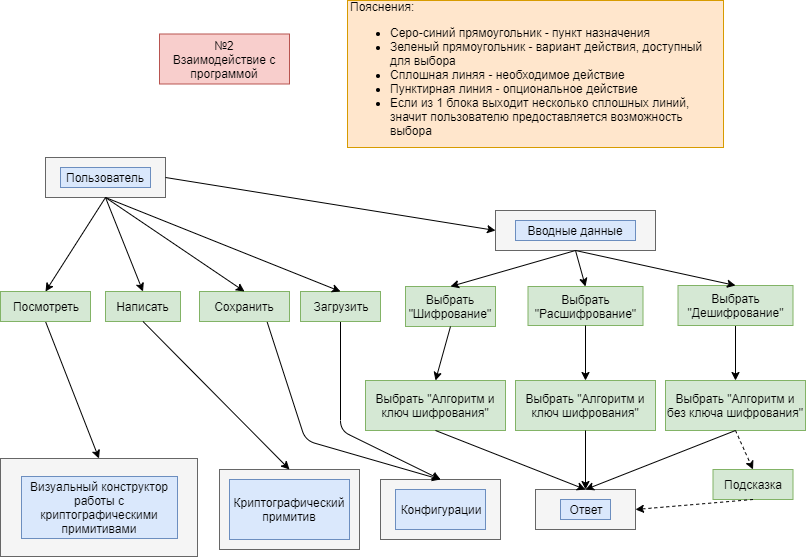

The diagram above was exported from draw.io. Its source (the exported page's mxGraphModel, read from the mxfile embedded in the PNG):
<mxGraphModel dx="1408" dy="614" grid="1" gridSize="10" guides="1" tooltips="1" connect="1" arrows="1" fold="1" page="1" pageScale="1" pageWidth="827" pageHeight="1169" math="0" shadow="0">
  <root>
    <mxCell id="RRdiZEuOJohfr_mWjxcv-0" />
    <mxCell id="RRdiZEuOJohfr_mWjxcv-1" parent="RRdiZEuOJohfr_mWjxcv-0" />
    <mxCell id="O6-S80sU4IjhbtW5JyDx-0" value="" style="rounded=0;whiteSpace=wrap;html=1;fillColor=#f5f5f5;strokeColor=#666666;fontColor=#333333;" vertex="1" parent="RRdiZEuOJohfr_mWjxcv-1">
      <mxGeometry x="510" y="350" width="160" height="40" as="geometry" />
    </mxCell>
    <mxCell id="O6-S80sU4IjhbtW5JyDx-1" value="№2&lt;br&gt;Взаимодействие с программой" style="text;html=1;strokeColor=#b85450;fillColor=#f8cecc;align=center;verticalAlign=middle;whiteSpace=wrap;rounded=0;" vertex="1" parent="RRdiZEuOJohfr_mWjxcv-1">
      <mxGeometry x="174" y="173.5" width="130" height="50" as="geometry" />
    </mxCell>
    <mxCell id="O6-S80sU4IjhbtW5JyDx-2" value="Вводные данные" style="text;html=1;strokeColor=#6c8ebf;fillColor=#dae8fc;align=center;verticalAlign=middle;whiteSpace=wrap;rounded=0;" vertex="1" parent="RRdiZEuOJohfr_mWjxcv-1">
      <mxGeometry x="530" y="360" width="120" height="20" as="geometry" />
    </mxCell>
    <mxCell id="O6-S80sU4IjhbtW5JyDx-6" value="" style="endArrow=classic;html=1;exitX=0.5;exitY=1;exitDx=0;exitDy=0;entryX=0.5;entryY=0;entryDx=0;entryDy=0;" edge="1" parent="RRdiZEuOJohfr_mWjxcv-1" source="O6-S80sU4IjhbtW5JyDx-20" target="ouPp4unKqnymWY7QzhLK-8">
      <mxGeometry width="50" height="50" relative="1" as="geometry">
        <mxPoint x="346" y="434" as="sourcePoint" />
        <mxPoint x="750" y="540" as="targetPoint" />
      </mxGeometry>
    </mxCell>
    <mxCell id="O6-S80sU4IjhbtW5JyDx-18" value="Выбрать &quot;Расшифрование&quot;" style="text;html=1;strokeColor=#82b366;fillColor=#d5e8d4;align=center;verticalAlign=middle;whiteSpace=wrap;rounded=0;rotation=0;" vertex="1" parent="RRdiZEuOJohfr_mWjxcv-1">
      <mxGeometry x="542.5" y="426" width="115" height="39" as="geometry" />
    </mxCell>
    <mxCell id="O6-S80sU4IjhbtW5JyDx-19" value="" style="endArrow=classic;html=1;exitX=0.5;exitY=1;exitDx=0;exitDy=0;entryX=0.5;entryY=0;entryDx=0;entryDy=0;" edge="1" parent="RRdiZEuOJohfr_mWjxcv-1" source="O6-S80sU4IjhbtW5JyDx-0" target="O6-S80sU4IjhbtW5JyDx-18">
      <mxGeometry width="50" height="50" relative="1" as="geometry">
        <mxPoint x="325" y="390" as="sourcePoint" />
        <mxPoint x="295" y="520" as="targetPoint" />
      </mxGeometry>
    </mxCell>
    <mxCell id="O6-S80sU4IjhbtW5JyDx-20" value="Выбрать &quot;Дешифрование&quot;" style="text;html=1;strokeColor=#82b366;fillColor=#d5e8d4;align=center;verticalAlign=middle;whiteSpace=wrap;rounded=0;rotation=0;" vertex="1" parent="RRdiZEuOJohfr_mWjxcv-1">
      <mxGeometry x="692.5" y="425" width="115" height="40" as="geometry" />
    </mxCell>
    <mxCell id="O6-S80sU4IjhbtW5JyDx-21" value="" style="endArrow=classic;html=1;exitX=0.5;exitY=1;exitDx=0;exitDy=0;entryX=0.5;entryY=0;entryDx=0;entryDy=0;" edge="1" parent="RRdiZEuOJohfr_mWjxcv-1" source="O6-S80sU4IjhbtW5JyDx-0" target="O6-S80sU4IjhbtW5JyDx-20">
      <mxGeometry width="50" height="50" relative="1" as="geometry">
        <mxPoint x="305" y="390" as="sourcePoint" />
        <mxPoint x="325" y="520" as="targetPoint" />
      </mxGeometry>
    </mxCell>
    <mxCell id="O6-S80sU4IjhbtW5JyDx-25" value="Выбрать &quot;Шифрование&quot;" style="text;html=1;strokeColor=#82b366;fillColor=#d5e8d4;align=center;verticalAlign=middle;whiteSpace=wrap;rounded=0;" vertex="1" parent="RRdiZEuOJohfr_mWjxcv-1">
      <mxGeometry x="420" y="426" width="90" height="40" as="geometry" />
    </mxCell>
    <mxCell id="O6-S80sU4IjhbtW5JyDx-26" value="" style="endArrow=classic;html=1;exitX=0.5;exitY=1;exitDx=0;exitDy=0;entryX=0.5;entryY=0;entryDx=0;entryDy=0;" edge="1" parent="RRdiZEuOJohfr_mWjxcv-1" source="O6-S80sU4IjhbtW5JyDx-0" target="O6-S80sU4IjhbtW5JyDx-25">
      <mxGeometry width="50" height="50" relative="1" as="geometry">
        <mxPoint x="100" y="810" as="sourcePoint" />
        <mxPoint x="150" y="760" as="targetPoint" />
      </mxGeometry>
    </mxCell>
    <mxCell id="O6-S80sU4IjhbtW5JyDx-27" value="" style="endArrow=classic;html=1;exitX=0.5;exitY=1;exitDx=0;exitDy=0;entryX=0.5;entryY=0;entryDx=0;entryDy=0;" edge="1" parent="RRdiZEuOJohfr_mWjxcv-1" source="O6-S80sU4IjhbtW5JyDx-25" target="ouPp4unKqnymWY7QzhLK-3">
      <mxGeometry width="50" height="50" relative="1" as="geometry">
        <mxPoint x="380" y="809" as="sourcePoint" />
        <mxPoint x="434.5112781954888" y="559" as="targetPoint" />
      </mxGeometry>
    </mxCell>
    <mxCell id="ouPp4unKqnymWY7QzhLK-3" value="Выбрать &quot;Алгоритм и ключ шифрования&quot;" style="text;html=1;strokeColor=#82b366;fillColor=#d5e8d4;align=center;verticalAlign=middle;whiteSpace=wrap;rounded=0;" vertex="1" parent="RRdiZEuOJohfr_mWjxcv-1">
      <mxGeometry x="380" y="520" width="140" height="50" as="geometry" />
    </mxCell>
    <mxCell id="ouPp4unKqnymWY7QzhLK-6" value="Выбрать &quot;Алгоритм и ключ шифрования&quot;" style="text;html=1;strokeColor=#82b366;fillColor=#d5e8d4;align=center;verticalAlign=middle;whiteSpace=wrap;rounded=0;" vertex="1" parent="RRdiZEuOJohfr_mWjxcv-1">
      <mxGeometry x="530" y="520" width="140" height="50" as="geometry" />
    </mxCell>
    <mxCell id="ouPp4unKqnymWY7QzhLK-7" value="" style="endArrow=classic;html=1;exitX=0.5;exitY=1;exitDx=0;exitDy=0;entryX=0.5;entryY=0;entryDx=0;entryDy=0;" edge="1" parent="RRdiZEuOJohfr_mWjxcv-1" source="O6-S80sU4IjhbtW5JyDx-18" target="ouPp4unKqnymWY7QzhLK-6">
      <mxGeometry width="50" height="50" relative="1" as="geometry">
        <mxPoint x="590" y="541" as="sourcePoint" />
        <mxPoint x="590" y="620" as="targetPoint" />
      </mxGeometry>
    </mxCell>
    <mxCell id="ouPp4unKqnymWY7QzhLK-8" value="Выбрать &quot;Алгоритм и без ключа шифрования&quot;" style="text;html=1;strokeColor=#82b366;fillColor=#d5e8d4;align=center;verticalAlign=middle;whiteSpace=wrap;rounded=0;" vertex="1" parent="RRdiZEuOJohfr_mWjxcv-1">
      <mxGeometry x="680" y="520" width="140" height="50" as="geometry" />
    </mxCell>
    <mxCell id="1rE5t7LobUxhZvPkchal-0" value="" style="endArrow=classic;html=1;entryX=0.5;entryY=0;entryDx=0;entryDy=0;exitX=0.5;exitY=1;exitDx=0;exitDy=0;dashed=1;" edge="1" parent="RRdiZEuOJohfr_mWjxcv-1" source="ouPp4unKqnymWY7QzhLK-8" target="1rE5t7LobUxhZvPkchal-1">
      <mxGeometry width="50" height="50" relative="1" as="geometry">
        <mxPoint x="85" y="720" as="sourcePoint" />
        <mxPoint x="135" y="670" as="targetPoint" />
      </mxGeometry>
    </mxCell>
    <mxCell id="1rE5t7LobUxhZvPkchal-1" value="Подсказка" style="text;html=1;strokeColor=#82b366;fillColor=#d5e8d4;align=center;verticalAlign=middle;whiteSpace=wrap;rounded=0;" vertex="1" parent="RRdiZEuOJohfr_mWjxcv-1">
      <mxGeometry x="727.5" y="609" width="80" height="30" as="geometry" />
    </mxCell>
    <mxCell id="4HLONchayNRrP_F7WzEi-0" value="Пояснения:&lt;br&gt;&lt;ul&gt;&lt;li&gt;&lt;span&gt;Серо-синий прямоугольник - пункт назначения&lt;/span&gt;&lt;/li&gt;&lt;li&gt;&lt;span&gt;Зеленый прямоугольник - вариант действия, доступный для выбора&lt;/span&gt;&lt;/li&gt;&lt;li&gt;&lt;span&gt;Сплошная линяя - необходимое действие&lt;/span&gt;&lt;/li&gt;&lt;li&gt;&lt;span&gt;Пунктирная линия - опциональное действие&lt;/span&gt;&lt;/li&gt;&lt;li&gt;&lt;span&gt;Если из 1 блока выходит несколько сплошных линий, значит пользователю предоставляется возможность выбора&lt;/span&gt;&lt;/li&gt;&lt;/ul&gt;" style="text;html=1;strokeColor=#d79b00;fillColor=#ffe6cc;align=left;verticalAlign=middle;whiteSpace=wrap;rounded=0;" vertex="1" parent="RRdiZEuOJohfr_mWjxcv-1">
      <mxGeometry x="362" y="140" width="376" height="147" as="geometry" />
    </mxCell>
    <mxCell id="7D83KpcSd0qa1MOzKHX1-1" value="" style="rounded=0;whiteSpace=wrap;html=1;align=left;fillColor=#f5f5f5;strokeColor=#666666;fontColor=#333333;" vertex="1" parent="RRdiZEuOJohfr_mWjxcv-1">
      <mxGeometry x="15" y="598" width="197" height="98" as="geometry" />
    </mxCell>
    <mxCell id="7D83KpcSd0qa1MOzKHX1-2" value="Визуальный конструктор работы с криптографическими примитивами" style="text;html=1;strokeColor=#6c8ebf;fillColor=#dae8fc;align=center;verticalAlign=middle;whiteSpace=wrap;rounded=0;" vertex="1" parent="RRdiZEuOJohfr_mWjxcv-1">
      <mxGeometry x="36" y="616" width="156" height="62" as="geometry" />
    </mxCell>
    <mxCell id="7D83KpcSd0qa1MOzKHX1-4" value="" style="rounded=0;whiteSpace=wrap;html=1;align=left;fillColor=#f5f5f5;strokeColor=#666666;fontColor=#333333;" vertex="1" parent="RRdiZEuOJohfr_mWjxcv-1">
      <mxGeometry x="60" y="297" width="120" height="40" as="geometry" />
    </mxCell>
    <mxCell id="7D83KpcSd0qa1MOzKHX1-5" value="Пользователь" style="text;html=1;strokeColor=#6c8ebf;fillColor=#dae8fc;align=center;verticalAlign=middle;whiteSpace=wrap;rounded=0;" vertex="1" parent="RRdiZEuOJohfr_mWjxcv-1">
      <mxGeometry x="75" y="307" width="90" height="20" as="geometry" />
    </mxCell>
    <mxCell id="7D83KpcSd0qa1MOzKHX1-6" value="" style="endArrow=classic;html=1;exitX=1;exitY=0.5;exitDx=0;exitDy=0;entryX=0;entryY=0.5;entryDx=0;entryDy=0;" edge="1" parent="RRdiZEuOJohfr_mWjxcv-1" source="7D83KpcSd0qa1MOzKHX1-4" target="O6-S80sU4IjhbtW5JyDx-0">
      <mxGeometry width="50" height="50" relative="1" as="geometry">
        <mxPoint x="220" y="310" as="sourcePoint" />
        <mxPoint x="260" y="370" as="targetPoint" />
      </mxGeometry>
    </mxCell>
    <mxCell id="7D83KpcSd0qa1MOzKHX1-8" value="" style="rounded=0;whiteSpace=wrap;html=1;align=left;fillColor=#f5f5f5;strokeColor=#666666;fontColor=#333333;" vertex="1" parent="RRdiZEuOJohfr_mWjxcv-1">
      <mxGeometry x="550" y="629" width="100" height="40" as="geometry" />
    </mxCell>
    <mxCell id="7D83KpcSd0qa1MOzKHX1-9" value="Ответ" style="text;html=1;strokeColor=#6c8ebf;fillColor=#dae8fc;align=center;verticalAlign=middle;whiteSpace=wrap;rounded=0;" vertex="1" parent="RRdiZEuOJohfr_mWjxcv-1">
      <mxGeometry x="575" y="639" width="50" height="20" as="geometry" />
    </mxCell>
    <mxCell id="7D83KpcSd0qa1MOzKHX1-10" value="" style="endArrow=classic;html=1;exitX=0.5;exitY=1;exitDx=0;exitDy=0;entryX=0.5;entryY=0;entryDx=0;entryDy=0;" edge="1" parent="RRdiZEuOJohfr_mWjxcv-1" source="ouPp4unKqnymWY7QzhLK-3" target="7D83KpcSd0qa1MOzKHX1-8">
      <mxGeometry width="50" height="50" relative="1" as="geometry">
        <mxPoint x="80" y="880" as="sourcePoint" />
        <mxPoint x="130" y="830" as="targetPoint" />
      </mxGeometry>
    </mxCell>
    <mxCell id="7D83KpcSd0qa1MOzKHX1-12" value="" style="endArrow=classic;html=1;exitX=0.5;exitY=1;exitDx=0;exitDy=0;entryX=0.5;entryY=0;entryDx=0;entryDy=0;" edge="1" parent="RRdiZEuOJohfr_mWjxcv-1" source="ouPp4unKqnymWY7QzhLK-6" target="7D83KpcSd0qa1MOzKHX1-8">
      <mxGeometry width="50" height="50" relative="1" as="geometry">
        <mxPoint x="210" y="880" as="sourcePoint" />
        <mxPoint x="260" y="830" as="targetPoint" />
      </mxGeometry>
    </mxCell>
    <mxCell id="7D83KpcSd0qa1MOzKHX1-13" value="" style="endArrow=classic;html=1;exitX=0.5;exitY=1;exitDx=0;exitDy=0;entryX=0.5;entryY=0;entryDx=0;entryDy=0;" edge="1" parent="RRdiZEuOJohfr_mWjxcv-1" source="ouPp4unKqnymWY7QzhLK-8" target="7D83KpcSd0qa1MOzKHX1-8">
      <mxGeometry width="50" height="50" relative="1" as="geometry">
        <mxPoint x="80" y="880" as="sourcePoint" />
        <mxPoint x="130" y="830" as="targetPoint" />
      </mxGeometry>
    </mxCell>
    <mxCell id="7D83KpcSd0qa1MOzKHX1-14" value="" style="endArrow=classic;html=1;exitX=0.5;exitY=1;exitDx=0;exitDy=0;entryX=1;entryY=0.5;entryDx=0;entryDy=0;dashed=1;" edge="1" parent="RRdiZEuOJohfr_mWjxcv-1" source="1rE5t7LobUxhZvPkchal-1" target="7D83KpcSd0qa1MOzKHX1-8">
      <mxGeometry width="50" height="50" relative="1" as="geometry">
        <mxPoint x="80" y="880" as="sourcePoint" />
        <mxPoint x="130" y="830" as="targetPoint" />
      </mxGeometry>
    </mxCell>
    <mxCell id="7D83KpcSd0qa1MOzKHX1-15" value="" style="rounded=0;whiteSpace=wrap;html=1;align=left;fillColor=#f5f5f5;strokeColor=#666666;fontColor=#333333;" vertex="1" parent="RRdiZEuOJohfr_mWjxcv-1">
      <mxGeometry x="395" y="619" width="120" height="60" as="geometry" />
    </mxCell>
    <mxCell id="7D83KpcSd0qa1MOzKHX1-16" value="Конфигурации" style="text;html=1;strokeColor=#6c8ebf;fillColor=#dae8fc;align=center;verticalAlign=middle;whiteSpace=wrap;rounded=0;" vertex="1" parent="RRdiZEuOJohfr_mWjxcv-1">
      <mxGeometry x="410" y="629" width="90" height="40" as="geometry" />
    </mxCell>
    <mxCell id="7D83KpcSd0qa1MOzKHX1-17" value="" style="endArrow=classic;html=1;entryX=0.5;entryY=0;entryDx=0;entryDy=0;exitX=0.5;exitY=1;exitDx=0;exitDy=0;" edge="1" parent="RRdiZEuOJohfr_mWjxcv-1" source="7D83KpcSd0qa1MOzKHX1-20" target="7D83KpcSd0qa1MOzKHX1-15">
      <mxGeometry width="50" height="50" relative="1" as="geometry">
        <mxPoint x="220" y="370" as="sourcePoint" />
        <mxPoint x="80" y="690" as="targetPoint" />
        <Array as="points">
          <mxPoint x="355" y="570" />
        </Array>
      </mxGeometry>
    </mxCell>
    <mxCell id="7D83KpcSd0qa1MOzKHX1-18" value="" style="endArrow=classic;html=1;exitX=0.75;exitY=1;exitDx=0;exitDy=0;entryX=0.5;entryY=0;entryDx=0;entryDy=0;" edge="1" parent="RRdiZEuOJohfr_mWjxcv-1" source="7D83KpcSd0qa1MOzKHX1-21" target="7D83KpcSd0qa1MOzKHX1-15">
      <mxGeometry width="50" height="50" relative="1" as="geometry">
        <mxPoint x="30" y="740" as="sourcePoint" />
        <mxPoint x="80" y="690" as="targetPoint" />
        <Array as="points">
          <mxPoint x="320" y="580" />
        </Array>
      </mxGeometry>
    </mxCell>
    <mxCell id="7D83KpcSd0qa1MOzKHX1-21" value="Сохранить" style="text;html=1;strokeColor=#82b366;fillColor=#d5e8d4;align=center;verticalAlign=middle;whiteSpace=wrap;rounded=0;" vertex="1" parent="RRdiZEuOJohfr_mWjxcv-1">
      <mxGeometry x="214" y="431" width="90" height="30" as="geometry" />
    </mxCell>
    <mxCell id="7D83KpcSd0qa1MOzKHX1-22" value="" style="endArrow=classic;html=1;exitX=0.5;exitY=1;exitDx=0;exitDy=0;entryX=0.5;entryY=0;entryDx=0;entryDy=0;" edge="1" parent="RRdiZEuOJohfr_mWjxcv-1" source="7D83KpcSd0qa1MOzKHX1-4" target="7D83KpcSd0qa1MOzKHX1-21">
      <mxGeometry width="50" height="50" relative="1" as="geometry">
        <mxPoint x="150" y="337.0000000000001" as="sourcePoint" />
        <mxPoint x="234" y="470" as="targetPoint" />
      </mxGeometry>
    </mxCell>
    <mxCell id="7D83KpcSd0qa1MOzKHX1-20" value="Загрузить" style="text;html=1;strokeColor=#82b366;fillColor=#d5e8d4;align=center;verticalAlign=middle;whiteSpace=wrap;rounded=0;" vertex="1" parent="RRdiZEuOJohfr_mWjxcv-1">
      <mxGeometry x="315" y="431" width="80" height="30" as="geometry" />
    </mxCell>
    <mxCell id="7D83KpcSd0qa1MOzKHX1-23" value="" style="endArrow=classic;html=1;entryX=0.5;entryY=0;entryDx=0;entryDy=0;exitX=0.5;exitY=1;exitDx=0;exitDy=0;" edge="1" parent="RRdiZEuOJohfr_mWjxcv-1" source="7D83KpcSd0qa1MOzKHX1-4" target="7D83KpcSd0qa1MOzKHX1-20">
      <mxGeometry width="50" height="50" relative="1" as="geometry">
        <mxPoint x="179.51999999999998" y="336.84000000000003" as="sourcePoint" />
        <mxPoint x="234" y="470" as="targetPoint" />
      </mxGeometry>
    </mxCell>
    <mxCell id="7D83KpcSd0qa1MOzKHX1-27" value="" style="endArrow=classic;html=1;entryX=0.5;entryY=0;entryDx=0;entryDy=0;exitX=0.5;exitY=1;exitDx=0;exitDy=0;" edge="1" parent="RRdiZEuOJohfr_mWjxcv-1" source="7D83KpcSd0qa1MOzKHX1-25" target="7D83KpcSd0qa1MOzKHX1-1">
      <mxGeometry width="50" height="50" relative="1" as="geometry">
        <mxPoint x="90" y="530" as="sourcePoint" />
        <mxPoint x="100" y="880" as="targetPoint" />
      </mxGeometry>
    </mxCell>
    <mxCell id="7D83KpcSd0qa1MOzKHX1-25" value="Посмотреть" style="text;html=1;strokeColor=#82b366;fillColor=#d5e8d4;align=center;verticalAlign=middle;whiteSpace=wrap;rounded=0;" vertex="1" parent="RRdiZEuOJohfr_mWjxcv-1">
      <mxGeometry x="15" y="431" width="90" height="30" as="geometry" />
    </mxCell>
    <mxCell id="7D83KpcSd0qa1MOzKHX1-28" value="" style="endArrow=classic;html=1;entryX=0.5;entryY=0;entryDx=0;entryDy=0;exitX=0.5;exitY=1;exitDx=0;exitDy=0;" edge="1" parent="RRdiZEuOJohfr_mWjxcv-1" source="7D83KpcSd0qa1MOzKHX1-4" target="7D83KpcSd0qa1MOzKHX1-25">
      <mxGeometry width="50" height="50" relative="1" as="geometry">
        <mxPoint x="120" y="337.0000000000001" as="sourcePoint" />
        <mxPoint x="105" y="619" as="targetPoint" />
      </mxGeometry>
    </mxCell>
    <mxCell id="iqZSs-jXaMqWQNOWCJvl-0" value="" style="rounded=0;whiteSpace=wrap;html=1;align=left;fillColor=#f5f5f5;strokeColor=#666666;fontColor=#333333;" vertex="1" parent="RRdiZEuOJohfr_mWjxcv-1">
      <mxGeometry x="234" y="609" width="140" height="80" as="geometry" />
    </mxCell>
    <mxCell id="iqZSs-jXaMqWQNOWCJvl-1" value="Криптографический примитив" style="text;html=1;strokeColor=#6c8ebf;fillColor=#dae8fc;align=center;verticalAlign=middle;whiteSpace=wrap;rounded=0;" vertex="1" parent="RRdiZEuOJohfr_mWjxcv-1">
      <mxGeometry x="244" y="619" width="120" height="60" as="geometry" />
    </mxCell>
    <mxCell id="iqZSs-jXaMqWQNOWCJvl-3" value="Написать" style="text;html=1;strokeColor=#82b366;fillColor=#d5e8d4;align=center;verticalAlign=middle;whiteSpace=wrap;rounded=0;" vertex="1" parent="RRdiZEuOJohfr_mWjxcv-1">
      <mxGeometry x="120" y="431" width="75" height="30" as="geometry" />
    </mxCell>
    <mxCell id="iqZSs-jXaMqWQNOWCJvl-5" value="" style="endArrow=classic;html=1;entryX=0.5;entryY=0;entryDx=0;entryDy=0;exitX=0.5;exitY=1;exitDx=0;exitDy=0;" edge="1" parent="RRdiZEuOJohfr_mWjxcv-1" source="iqZSs-jXaMqWQNOWCJvl-3" target="iqZSs-jXaMqWQNOWCJvl-0">
      <mxGeometry width="50" height="50" relative="1" as="geometry">
        <mxPoint x="180" y="530" as="sourcePoint" />
        <mxPoint x="60" y="850" as="targetPoint" />
      </mxGeometry>
    </mxCell>
    <mxCell id="iqZSs-jXaMqWQNOWCJvl-6" value="" style="endArrow=classic;html=1;exitX=0.5;exitY=1;exitDx=0;exitDy=0;entryX=0.5;entryY=0;entryDx=0;entryDy=0;" edge="1" parent="RRdiZEuOJohfr_mWjxcv-1" source="7D83KpcSd0qa1MOzKHX1-4" target="iqZSs-jXaMqWQNOWCJvl-3">
      <mxGeometry width="50" height="50" relative="1" as="geometry">
        <mxPoint x="132.5" y="595" as="sourcePoint" />
        <mxPoint x="182.5" y="545" as="targetPoint" />
      </mxGeometry>
    </mxCell>
  </root>
</mxGraphModel>